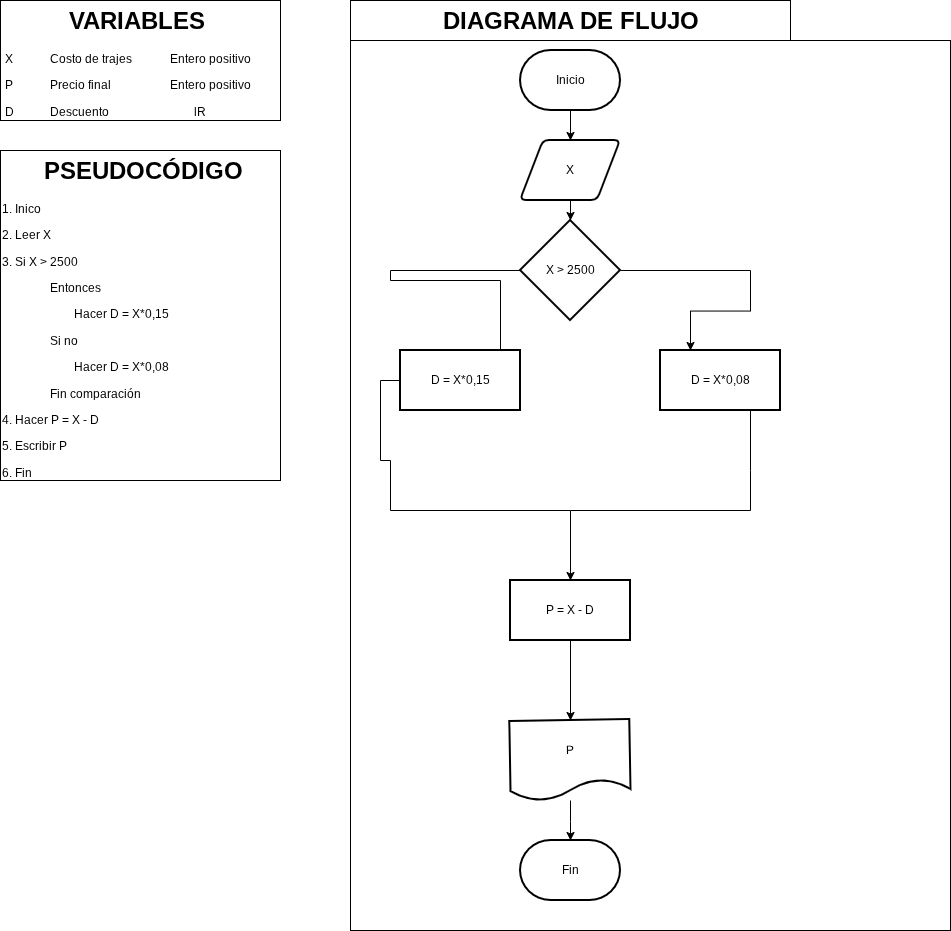

The diagram above was exported from draw.io. Its source (the exported page's mxGraphModel, read from the mxfile embedded in the PNG):
<mxGraphModel dx="971" dy="570" grid="1" gridSize="10" guides="1" tooltips="1" connect="1" arrows="1" fold="1" page="1" pageScale="1" pageWidth="827" pageHeight="1169" math="0" shadow="0">
  <root>
    <mxCell id="0" />
    <mxCell id="1" parent="0" />
    <mxCell id="rzTXID6cuvSc6YBY0NWE-2" parent="1" style="text;html=1;whiteSpace=wrap;overflow=hidden;rounded=0;perimeterSpacing=1;strokeColor=default;" value="&lt;h1 style=&quot;text-align: center; margin-top: 0px;&quot;&gt;&amp;nbsp; &amp;nbsp; &amp;nbsp; PSEUDOCÓDIGO&lt;/h1&gt;&lt;p&gt;1. Inico&lt;/p&gt;&lt;p&gt;2. Leer X&lt;/p&gt;&lt;p&gt;3. Si X &amp;gt; 2500&lt;/p&gt;&lt;p&gt;&lt;span style=&quot;white-space: pre;&quot;&gt;&#09;&lt;span style=&quot;white-space: pre;&quot;&gt;&#09;&lt;/span&gt;&lt;/span&gt;Entonces&lt;br&gt;&lt;/p&gt;&lt;p&gt;&lt;span style=&quot;white-space: pre;&quot;&gt;&#09;&lt;/span&gt;&lt;span style=&quot;white-space: pre;&quot;&gt;&#09;&lt;span style=&quot;white-space: pre;&quot;&gt;&#09;&lt;/span&gt;&lt;/span&gt;Hacer D = X*0,15&lt;br&gt;&lt;/p&gt;&lt;p&gt;&lt;span style=&quot;white-space: pre;&quot;&gt;&#09;&lt;span style=&quot;white-space: pre;&quot;&gt;&#09;&lt;/span&gt;&lt;/span&gt;Si no&lt;br&gt;&lt;/p&gt;&lt;p&gt;&lt;span style=&quot;white-space: pre;&quot;&gt;&#09;&lt;/span&gt;&lt;span style=&quot;white-space: pre;&quot;&gt;&#09;&lt;span style=&quot;white-space: pre;&quot;&gt;&#09;&lt;/span&gt;&lt;/span&gt;Hacer D = X*0,08&lt;br&gt;&lt;/p&gt;&lt;p&gt;&lt;span style=&quot;white-space: pre;&quot;&gt;&#09;&lt;span style=&quot;white-space: pre;&quot;&gt;&#09;&lt;/span&gt;&lt;/span&gt;Fin comparación&lt;br&gt;&lt;/p&gt;&lt;p&gt;4. Hacer P = X - D&lt;/p&gt;&lt;p&gt;5. Escribir P&lt;/p&gt;&lt;p&gt;6. Fin&lt;/p&gt;&lt;p&gt;&lt;br&gt;&lt;/p&gt;" vertex="1">
      <mxGeometry height="330" width="280" x="10" y="160" as="geometry" />
    </mxCell>
    <mxCell id="rzTXID6cuvSc6YBY0NWE-3" parent="1" style="text;html=1;whiteSpace=wrap;overflow=hidden;rounded=0;perimeterSpacing=1;strokeColor=default;" value="&lt;h1 style=&quot;text-align: center; margin-top: 0px;&quot;&gt;&amp;nbsp; &amp;nbsp;VARIABLES&lt;/h1&gt;&lt;p&gt;&amp;nbsp;X&lt;span style=&quot;white-space: pre;&quot;&gt;&#09;&lt;/span&gt;&lt;span style=&quot;white-space: pre;&quot;&gt;&#09;&lt;/span&gt;Costo de trajes&lt;span style=&quot;white-space: pre;&quot;&gt;&#09;&lt;/span&gt;&lt;span style=&quot;white-space: pre;&quot;&gt;&#09;&lt;/span&gt;Entero positivo&lt;/p&gt;&lt;p&gt;&amp;nbsp;P&lt;span style=&quot;white-space: pre;&quot;&gt;&#09;&lt;/span&gt;&lt;span style=&quot;white-space: pre;&quot;&gt;&#09;&lt;/span&gt;Precio final&lt;span style=&quot;white-space: pre;&quot;&gt;&#09;&lt;/span&gt;&lt;span style=&quot;white-space: pre;&quot;&gt;&#09;&lt;/span&gt;&lt;span style=&quot;white-space: pre;&quot;&gt;&#09;&lt;/span&gt;Entero positivo&lt;/p&gt;&lt;p&gt;&amp;nbsp;D&lt;span style=&quot;white-space: pre;&quot;&gt;&#09;&lt;/span&gt;&lt;span style=&quot;white-space: pre;&quot;&gt;&#09;&lt;/span&gt;Descuento&lt;span style=&quot;white-space: pre;&quot;&gt;&#09;&lt;/span&gt;&lt;span style=&quot;white-space: pre;&quot;&gt;&#09;&lt;/span&gt;&lt;span style=&quot;white-space: pre;&quot;&gt;&#09;&lt;/span&gt;&lt;span style=&quot;white-space: pre;&quot;&gt;&#09;&lt;/span&gt;lR&lt;/p&gt;" vertex="1">
      <mxGeometry height="120" width="280" x="10" y="10" as="geometry" />
    </mxCell>
    <mxCell id="rzTXID6cuvSc6YBY0NWE-13" parent="1" style="text;html=1;whiteSpace=wrap;overflow=hidden;rounded=0;perimeterSpacing=1;strokeColor=default;" value="&lt;h1 style=&quot;text-align: center; margin-top: 0px;&quot;&gt;&amp;nbsp; &amp;nbsp; &amp;nbsp; &amp;nbsp; &amp;nbsp; &amp;nbsp; &amp;nbsp;DIAGRAMA DE FLUJO&lt;/h1&gt;&lt;p&gt;&lt;br&gt;&lt;/p&gt;" vertex="1">
      <mxGeometry height="40" width="440" x="360" y="10" as="geometry" />
    </mxCell>
    <mxCell id="rzTXID6cuvSc6YBY0NWE-14" parent="1" style="rounded=0;whiteSpace=wrap;html=1;fillColor=none;" value="" vertex="1">
      <mxGeometry height="890" width="600" x="360" y="50" as="geometry" />
    </mxCell>
    <mxCell id="rzTXID6cuvSc6YBY0NWE-43" edge="1" parent="1" source="rzTXID6cuvSc6YBY0NWE-18" style="edgeStyle=orthogonalEdgeStyle;rounded=0;orthogonalLoop=1;jettySize=auto;html=1;" target="rzTXID6cuvSc6YBY0NWE-19">
      <mxGeometry relative="1" as="geometry" />
    </mxCell>
    <mxCell id="rzTXID6cuvSc6YBY0NWE-18" parent="1" style="strokeWidth=2;html=1;shape=mxgraph.flowchart.terminator;whiteSpace=wrap;" value="Inicio" vertex="1">
      <mxGeometry height="60" width="100" x="530" y="60" as="geometry" />
    </mxCell>
    <mxCell id="rzTXID6cuvSc6YBY0NWE-19" parent="1" style="shape=parallelogram;html=1;strokeWidth=2;perimeter=parallelogramPerimeter;whiteSpace=wrap;rounded=1;arcSize=12;size=0.23;" value="X" vertex="1">
      <mxGeometry height="60" width="100" x="530" y="150" as="geometry" />
    </mxCell>
    <mxCell id="rzTXID6cuvSc6YBY0NWE-22" edge="1" parent="1" source="rzTXID6cuvSc6YBY0NWE-20" style="edgeStyle=orthogonalEdgeStyle;rounded=0;orthogonalLoop=1;jettySize=auto;html=1;endArrow=none;endFill=0;" value="">
      <mxGeometry relative="1" as="geometry">
        <mxPoint x="400" y="280" as="targetPoint" />
      </mxGeometry>
    </mxCell>
    <mxCell id="rzTXID6cuvSc6YBY0NWE-26" edge="1" parent="1" source="rzTXID6cuvSc6YBY0NWE-20" style="edgeStyle=orthogonalEdgeStyle;rounded=0;orthogonalLoop=1;jettySize=auto;html=1;endArrow=none;endFill=0;" value="">
      <mxGeometry relative="1" as="geometry">
        <mxPoint x="760" y="280" as="targetPoint" />
      </mxGeometry>
    </mxCell>
    <mxCell id="rzTXID6cuvSc6YBY0NWE-20" parent="1" style="strokeWidth=2;html=1;shape=mxgraph.flowchart.decision;whiteSpace=wrap;" value="X &amp;gt; 2500" vertex="1">
      <mxGeometry height="100" width="100" x="530" y="230" as="geometry" />
    </mxCell>
    <mxCell id="rzTXID6cuvSc6YBY0NWE-24" edge="1" parent="1" style="edgeStyle=orthogonalEdgeStyle;rounded=0;orthogonalLoop=1;jettySize=auto;html=1;entryX=0.167;entryY=0.167;entryDx=0;entryDy=0;entryPerimeter=0;" target="rzTXID6cuvSc6YBY0NWE-23" value="">
      <mxGeometry relative="1" as="geometry">
        <Array as="points">
          <mxPoint x="400" y="290" />
          <mxPoint x="510" y="290" />
          <mxPoint x="510" y="370" />
        </Array>
        <mxPoint x="400" y="280" as="sourcePoint" />
      </mxGeometry>
    </mxCell>
    <mxCell id="rzTXID6cuvSc6YBY0NWE-30" edge="1" parent="1" source="rzTXID6cuvSc6YBY0NWE-23" style="edgeStyle=orthogonalEdgeStyle;rounded=0;orthogonalLoop=1;jettySize=auto;html=1;endArrow=none;endFill=0;" value="">
      <mxGeometry relative="1" as="geometry">
        <mxPoint x="400" y="520" as="targetPoint" />
      </mxGeometry>
    </mxCell>
    <mxCell id="rzTXID6cuvSc6YBY0NWE-23" parent="1" style="whiteSpace=wrap;html=1;sketch=0;pointerEvents=1;resizable=0;strokeWidth=2;" value="D = X*0,15" vertex="1">
      <mxGeometry height="60" width="120" x="410" y="360" as="geometry" />
    </mxCell>
    <mxCell id="rzTXID6cuvSc6YBY0NWE-28" edge="1" parent="1" style="edgeStyle=orthogonalEdgeStyle;rounded=0;orthogonalLoop=1;jettySize=auto;html=1;entryX=0.25;entryY=0;entryDx=0;entryDy=0;" target="rzTXID6cuvSc6YBY0NWE-27" value="">
      <mxGeometry relative="1" as="geometry">
        <mxPoint x="760" y="280" as="sourcePoint" />
      </mxGeometry>
    </mxCell>
    <mxCell id="rzTXID6cuvSc6YBY0NWE-34" edge="1" parent="1" source="rzTXID6cuvSc6YBY0NWE-27" style="edgeStyle=orthogonalEdgeStyle;rounded=0;orthogonalLoop=1;jettySize=auto;html=1;endArrow=none;endFill=0;" value="">
      <mxGeometry relative="1" as="geometry">
        <Array as="points">
          <mxPoint x="760" y="480" />
          <mxPoint x="760" y="480" />
        </Array>
        <mxPoint x="760" y="520" as="targetPoint" />
      </mxGeometry>
    </mxCell>
    <mxCell id="rzTXID6cuvSc6YBY0NWE-27" parent="1" style="whiteSpace=wrap;html=1;sketch=0;pointerEvents=1;resizable=0;strokeWidth=2;" value="D = X*0,08" vertex="1">
      <mxGeometry height="60" width="120" x="670" y="360" as="geometry" />
    </mxCell>
    <mxCell id="rzTXID6cuvSc6YBY0NWE-32" edge="1" parent="1" style="edgeStyle=orthogonalEdgeStyle;rounded=0;orthogonalLoop=1;jettySize=auto;html=1;endArrow=none;endFill=0;" value="">
      <mxGeometry relative="1" as="geometry">
        <mxPoint x="400" y="520" as="sourcePoint" />
        <mxPoint x="580" y="520" as="targetPoint" />
      </mxGeometry>
    </mxCell>
    <mxCell id="rzTXID6cuvSc6YBY0NWE-37" edge="1" parent="1" style="edgeStyle=orthogonalEdgeStyle;rounded=0;orthogonalLoop=1;jettySize=auto;html=1;" target="rzTXID6cuvSc6YBY0NWE-36" value="">
      <mxGeometry relative="1" as="geometry">
        <mxPoint x="580" y="520" as="sourcePoint" />
      </mxGeometry>
    </mxCell>
    <mxCell id="rzTXID6cuvSc6YBY0NWE-35" edge="1" parent="1" style="edgeStyle=orthogonalEdgeStyle;rounded=0;orthogonalLoop=1;jettySize=auto;html=1;entryX=0.903;entryY=0.508;entryDx=0;entryDy=0;entryPerimeter=0;endArrow=none;endFill=0;">
      <mxGeometry relative="1" as="geometry">
        <mxPoint x="760" y="520" as="sourcePoint" />
        <mxPoint x="580" y="520" as="targetPoint" />
      </mxGeometry>
    </mxCell>
    <mxCell id="rzTXID6cuvSc6YBY0NWE-39" edge="1" parent="1" source="rzTXID6cuvSc6YBY0NWE-36" style="edgeStyle=orthogonalEdgeStyle;rounded=0;orthogonalLoop=1;jettySize=auto;html=1;" target="rzTXID6cuvSc6YBY0NWE-38" value="">
      <mxGeometry relative="1" as="geometry" />
    </mxCell>
    <mxCell id="rzTXID6cuvSc6YBY0NWE-36" parent="1" style="whiteSpace=wrap;html=1;sketch=0;pointerEvents=1;resizable=0;strokeWidth=2;" value="P = X - D" vertex="1">
      <mxGeometry height="60" width="120" x="520" y="590" as="geometry" />
    </mxCell>
    <mxCell id="rzTXID6cuvSc6YBY0NWE-41" edge="1" parent="1" source="rzTXID6cuvSc6YBY0NWE-38" style="edgeStyle=orthogonalEdgeStyle;rounded=0;orthogonalLoop=1;jettySize=auto;html=1;" target="rzTXID6cuvSc6YBY0NWE-40" value="">
      <mxGeometry relative="1" as="geometry" />
    </mxCell>
    <mxCell id="rzTXID6cuvSc6YBY0NWE-38" parent="1" style="shape=document;whiteSpace=wrap;html=1;boundedLbl=1;sketch=0;pointerEvents=1;resizable=0;strokeWidth=2;size=0.25;rotation=-1;" value="P" vertex="1">
      <mxGeometry height="80" width="120" x="520" y="730" as="geometry" />
    </mxCell>
    <mxCell id="rzTXID6cuvSc6YBY0NWE-40" parent="1" style="strokeWidth=2;html=1;shape=mxgraph.flowchart.terminator;whiteSpace=wrap;" value="Fin" vertex="1">
      <mxGeometry height="60" width="100" x="530" y="850" as="geometry" />
    </mxCell>
    <mxCell id="rzTXID6cuvSc6YBY0NWE-44" edge="1" parent="1" source="rzTXID6cuvSc6YBY0NWE-19" style="edgeStyle=orthogonalEdgeStyle;rounded=0;orthogonalLoop=1;jettySize=auto;html=1;entryX=0.5;entryY=0;entryDx=0;entryDy=0;entryPerimeter=0;" target="rzTXID6cuvSc6YBY0NWE-20">
      <mxGeometry relative="1" as="geometry" />
    </mxCell>
  </root>
</mxGraphModel>